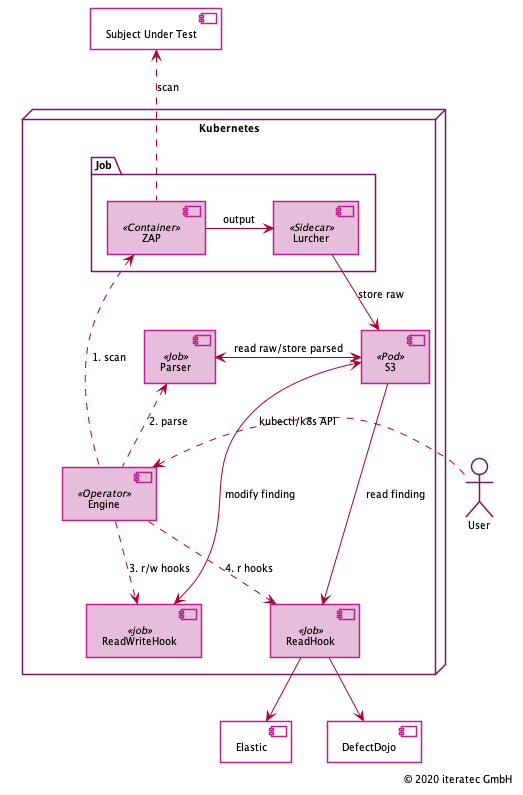

The diagram above was rendered by PlantUML. Its source (embedded in the PNG):
@startuml 2020-11-04-architecture-v2
!include ../_theme.ipuml
!include ../_copyright.ipuml

skinparam shadowing false
skinparam componentStyle uml2

[Subject Under Test] as sut #White
actor User as user #White
[Elastic] as elastic #white
[DefectDojo] as dojo #white

node "Kubernetes" {
  [Engine] as engine <<Operator>>
  user .right.> engine : kubectl/k8s API
  [S3] <<Pod>>

  package "Job" as zap_scan {
    [ZAP] as zap <<Container>>
    [Lurcher] as zap_lurcher <<Sidecar>>
    zap -left-> zap_lurcher : output
    zap_lurcher -down-> S3 : store raw
  }

  zap .up.> sut : scan

  engine .up.> zap : 1. scan

  [Parser] as zap_parser <<Job>>
  S3 <-right-> zap_parser : read raw/store parsed

  engine .up.> zap_parser : 2. parse

  [ReadWriteHook] as rw_hooks <<job>>
  S3 <-down-> rw_hooks : modify finding
  engine .down.> rw_hooks : 3. r/w hooks

  [ReadHook] as r_hooks <<Job>>
  S3 -down-> r_hooks : read finding
  engine .down.> r_hooks : 4. r hooks
}


r_hooks -down-> elastic
r_hooks -down-> dojo

@enduml